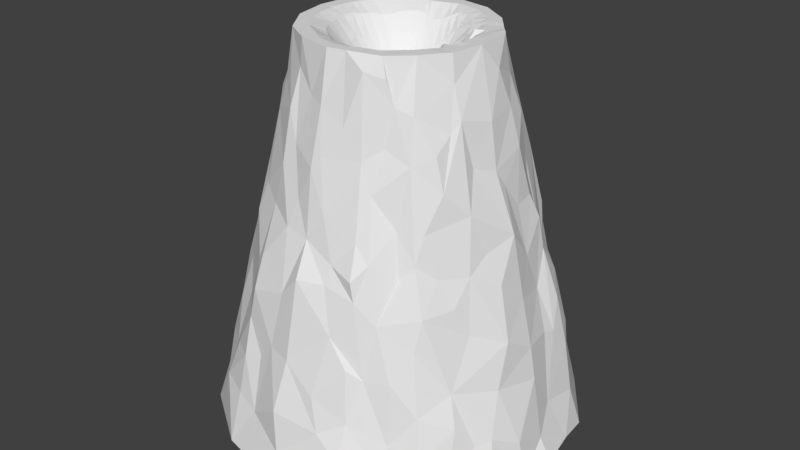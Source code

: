 # Source: flatmountainbasin.blend  (saved by Blender 2.79.0; exported with 4.5.12 LTS)
import bpy
from mathutils import Matrix  # noqa: F401  (used for matrix-valued properties, if any)

bpy.ops.wm.read_factory_settings(use_empty=True)
scene = bpy.context.scene
scene.name = 'Scene'

# ---- collections
col_collection_1 = bpy.data.collections.new('Collection 1'); scene.collection.children.link(col_collection_1)

# ---- world
world_world = bpy.data.worlds.new('World'); scene.world = world_world
world_world.color = (0.05088, 0.05088, 0.05088)
world_world.use_sun_shadow = False
world_world.sun_shadow_jitter_overblur = 0.0
world_world.cycles.sampling_method = 'MANUAL'

# ---- meshes
me_cylinder = bpy.data.meshes.new('Cylinder')
me_cylinder.from_pydata([(0.003772, 0.9959, -0.9984), (0.1709, 0.4727, -0.06403), (0.3699, -0.3301, -0.06403), (0.2598, -0.4331, -0.06403), (-0.4668, -0.2015, -0.06403), (0.00222, 0.734, -0.4774), (0.05074, 0.6318, -0.3013), (0.6206, 0.6289, -0.7917), (0.6849, 0.6708, -0.9339), (0.5579, 0.2336, -0.2324), (0.5691, 0.2989, -0.3877), (0.6695, 0.2748, -0.4721), (0.8786, 0.3536, -0.9073), (0.8691, 0.002775, -0.7964), (0.6287, -0.2473, -0.3882), (0.6659, -0.2929, -0.5178), (0.7034, -0.3317, -0.6438), (0.6342, -0.6357, -0.7958), (-0.2327, -0.5234, -0.2112), (-0.2886, -0.7047, -0.5353), (-0.3406, -0.8172, -0.7781), (-0.7992, -0.3342, -0.6912), (-0.6779, 0.2806, -0.4412), (-0.7508, 0.3106, -0.6585), (-0.4535, 0.4605, -0.2863), (-0.6075, 0.6294, -0.8136), (0.121, 0.4672, -0.9777), (-0.04526, 0.419, -1.002), (-0.1043, 0.962, -0.9931), (0.009648, 0.02888, -0.2798), (-0.02404, 0.5059, -0.06403), (0.382, 0.4211, -0.9876), (0.5119, 0.8151, -0.9866), (0.707, 0.6973, -0.9955), (0.4902, 0.2991, -1.007), (0.0447, 0.03151, -1.006), (0.9274, 0.3944, -1.005), (0.3602, 0.1166, -0.07304), (0.3293, 0.3707, -0.06403), (0.9969, -0.00246, -0.9977), (0.9536, 0.2186, -0.9965), (0.475, 0.1932, -0.06403), (0.001639, -0.05597, -0.2719), (0.4996, -0.02709, -0.06403), (0.5574, -0.4505, -1.02), (0.3655, -0.2975, -0.9913), (0.1708, -0.1193, -1.012), (0.9166, -0.3892, -0.9916), (0.4621, -0.1906, -0.06531), (0.7065, -0.7082, -1.001), (0.3092, -0.6153, -0.9921), (0.2377, -0.3542, -0.9867), (0.3682, -0.9379, -1.001), (0.3441, -0.8951, -0.9051), (0.03739, -0.9976, -1.003), (0.08469, -0.4757, -0.06403), (-0.1602, -0.9711, -1.001), (-0.08918, -0.5365, -0.9857), (-0.1308, -0.2278, -0.1319), (-0.01378, -0.4958, -0.06403), (-0.4015, -0.4987, -1.009), (-0.03915, -0.1818, -1.004), (-0.3804, -0.9229, -0.9971), (-0.2265, -0.1619, -0.1194), (-0.2067, -0.4546, -0.06403), (-0.5127, -0.2449, -0.9965), (-0.7498, -0.6694, -1.006), (-0.1129, 0.01434, -0.2395), (-0.2839, -0.003867, -0.1151), (-0.3527, -0.3679, -0.06403), (-0.5166, -0.0457, -1.001), (-0.9522, -0.005021, -0.9251), (-0.5025, -0.01578, -0.06403), (-0.624, 0.4161, -0.9997), (-0.9116, 0.3942, -0.9945), (-0.1284, 0.2426, -0.1243), (-0.4818, 0.1702, -0.06403), (-0.7209, 0.7013, -0.9995), (-0.2491, 0.4162, -0.9801), (-0.1206, 0.144, -1.007), (-0.3953, 0.9547, -1.017), (-0.07066, 0.2552, -0.1323), (-0.2883, 0.3937, -0.06403), (-0.1837, 0.464, -0.06403), (-0.002482, 0.9385, -0.8875), (-0.0008686, 0.7529, -0.5653), (0.0314, 0.6987, -0.3932), (0.2615, 0.647, -0.374), (0.3826, 0.3985, -0.1998), (0.4668, 0.4676, -0.3496), (0.5226, 0.5255, -0.4955), (0.6355, 0.2259, -0.4126), (0.6951, 0.2892, -0.5489), (0.7762, 0.3237, -0.6683), (0.833, 0.3459, -0.7847), (0.5834, -0.04466, -0.2145), (0.7711, 0.009235, -0.6097), (0.5324, -0.2114, -0.1976), (0.8672, -0.3469, -0.8736), (0.4344, -0.4491, -0.2758), (0.5106, -0.5076, -0.4773), (0.5752, -0.5905, -0.6547), (0.268, -0.6404, -0.4368), (0.295, -0.7135, -0.5077), (0.3134, -0.7813, -0.7024), (0.3434, -0.8207, -0.8249), (0.0375, -0.6131, -0.2796), (-0.007174, -0.6319, -0.3056), (-0.006995, -0.6789, -0.4585), (0.009424, -0.7765, -0.5342), (-0.001689, -0.8561, -0.721), (-0.03005, -0.9358, -0.8386), (-0.2307, -0.5894, -0.3254), (-0.3628, -0.8522, -0.8739), (-0.454, -0.4595, -0.3544), (-0.8441, -0.358, -0.842), (-0.6169, -0.007381, -0.2804), (-0.7067, -0.008589, -0.4112), (-0.7632, -0.003452, -0.5649), (-0.8451, -0.01065, -0.7305), (-0.8862, -0.04932, -0.8409), (-0.5127, 0.2133, -0.1417), (-0.8472, 0.3727, -0.8107), (-0.3954, 0.3959, -0.1444), (-0.5283, 0.5672, -0.5615), (-0.5681, 0.567, -0.6584), (-0.2167, 0.5258, -0.2241), (-0.2808, 0.6718, -0.504), (-0.3127, 0.747, -0.6279), (-0.373, 0.8606, -0.8399), (-0.3767, 0.9146, -0.9073), (-0.1766, 0.5954, -0.3652), (-0.6739, 0.6788, -0.8961), (-0.7186, 0.5117, -0.8397), (-0.5578, 0.3719, -0.3376), (-0.4999, 0.4638, -0.4112), (-0.9236, 0.05699, -0.9054), (-0.9074, 0.3088, -0.9033), (-0.8318, 0.3286, -0.7406), (-0.7297, 0.2005, -0.6325), (-0.7054, 0.186, -0.5128), (-0.6178, 0.09953, -0.3358), (-0.6575, -0.1344, -0.3871), (-0.7828, -0.5055, -0.8976), (-0.6281, -0.5579, -0.7205), (-0.4839, -0.3677, -0.3492), (-0.4633, -0.8393, -0.9057), (-0.5245, -0.7811, -0.8692), (-0.5719, -0.7713, -0.929), (-0.4762, -0.732, -0.7833), (-0.5473, -0.68, -0.8065), (-0.4623, -0.5503, -0.4709), (-0.3993, -0.5368, -0.4016), (-0.3038, -0.7572, -0.6116), (-0.1621, -0.5661, -0.2744), (-0.002485, -0.9573, -0.9392), (0.1588, -0.6905, -0.4933), (0.4544, -0.5491, -0.5096), (0.6752, -0.6749, -0.8923), (0.5156, -0.2644, -0.2206), (0.8263, -0.2509, -0.7768), (0.6781, -0.1893, -0.4807), (0.6198, -0.04504, -0.3217), (0.8741, 0.1374, -0.8906), (0.9309, 0.0006653, -0.9444), (0.6327, 0.01068, -0.358), (0.6931, 0.4173, -0.625), (0.5025, 0.7774, -0.9116), (0.27, 0.8038, -0.7525), (0.1437, 0.7982, -0.6627), (0.1691, 0.591, -0.2826), (0.1422, 0.6985, -0.4383), (0.185, 0.7396, -0.5487), (0.07885, 0.8723, -0.7166), (0.2346, 0.7602, -0.6725), (0.09699, 0.9353, -0.9124), (0.1824, 0.8785, -0.8508), (0.2067, 0.9568, -0.998), (0.3475, 0.8547, -0.9266), (0.3537, 0.464, -0.3042), (0.2442, 0.5377, -0.2308), (0.3909, 0.6141, -0.4503), (0.341, 0.5495, -0.3554), (0.4336, 0.6368, -0.5776), (0.5134, 0.5638, -0.5562), (0.3227, 0.6974, -0.5088), (0.4876, 0.7281, -0.7612), (0.3238, 0.736, -0.6545), (0.5299, 0.6467, -0.6999), (0.3612, 0.8325, -0.8385), (0.5289, 0.3089, -0.3201), (0.5769, 0.4634, -0.5637), (0.6279, 0.3324, -0.5009), (0.6392, 0.4009, -0.5704), (0.6731, 0.5378, -0.7865), (0.6058, 0.5222, -0.6556), (0.7817, 0.4685, -0.8663), (0.7709, 0.4339, -0.753), (0.8002, 0.5176, -0.9526), (0.6125, 0.1483, -0.2922), (0.57, 0.1228, -0.2046), (0.7127, 0.1155, -0.5338), (0.649, 0.1092, -0.4207), (0.7271, 0.2033, -0.6276), (0.8036, 0.1752, -0.7241), (0.8405, -0.001818, -0.7189), (0.8132, 0.2493, -0.735), (0.577, -0.1701, -0.3006), (0.7209, -0.02143, -0.457), (0.7459, -0.1462, -0.5514), (0.815, -0.1679, -0.6745), (0.9617, -0.1776, -0.9977), (0.9309, -0.1963, -0.9077), (0.514, -0.364, -0.2558), (0.5565, -0.3627, -0.3324), (0.5193, -0.4549, -0.4137), (0.6517, -0.3892, -0.5777), (0.5856, -0.545, -0.5828), (0.5808, -0.4267, -0.5103), (0.713, -0.4774, -0.7556), (0.8207, -0.4189, -0.8825), (0.7619, -0.5075, -0.8305), (0.7743, -0.5788, -0.9454), (0.2908, -0.5554, -0.3393), (0.3127, -0.48, -0.2465), (0.3445, -0.642, -0.4758), (0.4059, -0.5149, -0.4083), (0.3131, -0.7135, -0.5527), (0.4119, -0.6686, -0.6019), (0.5047, -0.683, -0.7249), (0.3817, -0.7327, -0.7276), (0.519, -0.7228, -0.8692), (0.5988, -0.7485, -0.9878), (0.2311, -0.5493, -0.2728), (0.1321, -0.5596, -0.2137), (0.08448, -0.6511, -0.4015), (0.146, -0.7292, -0.5341), (0.1655, -0.8649, -0.779), (0.2153, -0.7789, -0.6375), (0.2105, -0.8882, -0.8593), (-0.1428, -0.6693, -0.4488), (-0.09187, -0.6355, -0.3843), (-0.09907, -0.7696, -0.5864), (-0.2375, -0.8053, -0.7614), (-0.1446, -0.8163, -0.7177), (-0.2347, -0.8781, -0.8966), (-0.4199, -0.4111, -0.2433), (-0.2856, -0.6009, -0.426), (-0.5434, -0.5374, -0.6045), (-0.3502, -0.6697, -0.5559), (-0.34, -0.7641, -0.6864), (-0.4985, -0.6036, -0.6786), (-0.5658, -0.245, -0.3261), (-0.4791, -0.327, -0.2105), (-0.5915, -0.3492, -0.454), (-0.5542, -0.2968, -0.3905), (-0.6744, -0.4399, -0.6299), (-0.6818, -0.2728, -0.5388), (-0.601, -0.4029, -0.4988), (-0.7461, -0.5256, -0.8351), (-0.6784, -0.6477, -0.915), (-0.9195, -0.3897, -0.9994), (-0.5895, -0.09086, -0.2495), (-0.657, -0.2621, -0.4618), (-0.749, -0.1373, -0.5491), (-0.792, -0.2168, -0.7258), (-0.7533, -0.1862, -0.6351), (-0.8526, -0.1856, -0.8178), (-0.9966, 0.01979, -1.001), (-0.9358, -0.1497, -0.914), (-0.5757, 0.2396, -0.2893), (-0.5653, 0.1236, -0.2632), (-0.6808, 0.08383, -0.4071), (-0.7524, 0.08675, -0.6274), (-0.8134, 0.1007, -0.7183), (-0.8629, 0.2462, -0.8124), (-0.8496, 0.08541, -0.8162), (-0.9585, 0.2054, -0.9954), (-0.5213, 0.3169, -0.2609), (-0.6099, 0.3974, -0.4814), (-0.666, 0.2219, -0.3806), (-0.6672, 0.4492, -0.6287), (-0.6896, 0.3003, -0.5502), (-0.7345, 0.4172, -0.6985), (-0.789, 0.5055, -0.9677), (-0.2694, 0.5843, -0.3432), (-0.3556, 0.6189, -0.4785), (-0.3985, 0.5232, -0.3905), (-0.4368, 0.6571, -0.6521), (-0.3891, 0.7169, -0.6605), (-0.5282, 0.6608, -0.7725), (-0.4748, 0.7673, -0.8055), (-0.5117, 0.7682, -0.8917), (-0.5006, 0.8481, -0.9513), (-0.1752, 0.6461, -0.4456), (-0.2224, 0.7369, -0.5733), (-0.1431, 0.707, -0.5404), (-0.1737, 0.8295, -0.7382), (-0.1607, 0.7644, -0.6739), (0.001739, 0.8715, -0.703), (-0.3069, 0.8258, -0.7374), (-0.1526, 0.8829, -0.8333), (-0.1038, 0.9227, -0.922), (-0.08027, 0.5523, -0.2449), (0.01457, 0.5285, -0.1636), (0.01232, 0.2461, -0.1475), (-0.2851, 0.959, -1.015), (-0.3114, 0.4728, -0.2107), (-0.3228, 0.4348, -0.153), (-0.6097, 0.7799, -1.006), (-0.4709, 0.3215, -0.1879), (-0.3574, 0.3417, -0.06403), (-0.4694, 0.1271, -1.007), (-0.545, 0.003206, -0.1763), (-0.23, 0.114, -0.1348), (-0.513, -0.2171, -0.1149), (-0.5312, -0.03362, -0.1341), (-0.9578, -0.2312, -0.9983), (-0.393, -0.3814, -0.1795), (-0.5318, -0.2266, -0.1834), (-0.4955, -0.3616, -0.9776), (-0.3231, -0.422, -0.1586), (-0.09705, -0.5168, -0.1685), (-0.2148, -0.463, -0.1277), (-0.005975, -0.5517, -0.1783), (-0.02601, -0.321, -0.09508), (0.1597, -0.473, -1.015), (0.33, -0.4371, -0.1616), (0.2919, -0.4472, -0.1072), (0.2035, -0.498, -0.09443), (0.08889, -0.2794, -0.1145), (0.4153, -0.4064, -0.1769), (0.2017, -0.1751, -0.1351), (0.5568, -0.2455, -0.9808), (0.4836, -0.2037, -0.1276), (0.235, -0.1039, -0.1435), (0.7142, -0.1167, -1.017), (0.349, -0.006634, -0.9979), (0.5386, 0.05988, -0.1198), (0.3672, -0.0664, -0.07489), (0.4439, 0.3598, -0.2105), (0.4978, 0.2135, -0.1515), (0.2267, 0.05939, -0.1614), (0.2953, 0.4562, -0.2124), (0.1995, 0.4746, -0.1116), (0.1347, 0.1434, -0.189), (0.4084, 0.2732, -0.06563), (0.3382, 0.6518, -1.009), (0.1115, 0.5322, -0.151), (0.1155, 0.2974, -0.09922), (0.1449, 0.729, -1.016), (0.2765, 0.4047, -0.06403), (0.2237, 0.4387, -0.06403), (0.2965, -0.3988, -0.06403), (0.3332, -0.3644, -0.06403), (0.1431, -0.4615, -0.06403), (0.2014, -0.4473, -0.06403), (-0.3448, -0.06974, -0.07783), (-0.4058, -0.1356, -0.06403), (-0.4906, -0.07768, -0.06403), (-0.4787, -0.1396, -0.06403), (0.01143, 0.1737, -0.203), (0.01054, 0.1013, -0.2514), (0.04495, 0.1184, -0.2376), (0.08024, 0.2079, -0.1672), (0.1059, 0.4838, -0.06403), (0.04095, 0.4949, -0.06403), (0.2712, 0.07845, -0.1257), (0.3157, 0.09752, -0.09492), (0.4528, 0.2199, -0.06403), (0.4306, 0.2465, -0.06563), (0.4914, 0.04635, -0.06403), (0.4832, 0.1198, -0.06403), (0.006978, 0.0005972, -0.2826), (0.004308, -0.02769, -0.2798), (0.4746, -0.1361, -0.06531), (0.4871, -0.08158, -0.06403), (0.4006, -0.2836, -0.06403), (0.4313, -0.2371, -0.06403), (-0.007579, -0.1443, -0.2229), (-0.0168, -0.2326, -0.156), (0.01904, -0.4891, -0.06403), (0.05186, -0.4824, -0.06403), (-0.0425, -0.1132, -0.2373), (-0.08664, -0.1705, -0.1863), (-0.1424, -0.4684, -0.06403), (-0.07809, -0.4821, -0.06403), (-0.07441, -0.09127, -0.2382), (-0.1505, -0.1266, -0.1807), (-0.3041, -0.3968, -0.06403), (-0.2554, -0.4257, -0.06403), (-0.03121, 0.02403, -0.2758), (-0.07207, 0.01919, -0.2616), (-0.1699, 0.00827, -0.2001), (-0.2269, 0.002201, -0.1564), (-0.4288, -0.257, -0.06403), (-0.3908, -0.3125, -0.06403), (-0.152, 0.04756, -0.2085), (-0.191, 0.08079, -0.172), (-0.4887, 0.1082, -0.06403), (-0.4956, 0.04621, -0.06403), (-0.1181, 0.09044, -0.217), (-0.1232, 0.1665, -0.1741), (-0.3988, 0.2845, -0.06403), (-0.4403, 0.2274, -0.06403), (-0.09884, 0.09463, -0.2258), (-0.08475, 0.1749, -0.1849), (-0.2186, 0.4406, -0.06403), (-0.2534, 0.4171, -0.06403), (-0.07728, 0.492, -0.06403), (-0.1305, 0.478, -0.06403), (-0.1468, 0.3164, -0.08099), (-0.1653, 0.3902, -0.06403), (-0.1084, 0.3248, -0.08427), (-0.1461, 0.3944, -0.06403), (-0.043, 0.2522, -0.1394), (-0.01534, 0.2491, -0.1445), (-0.1184, 0.3914, -0.06403), (-0.05303, 0.3187, -0.09481), (-0.04389, 0.1798, -0.1931), (-0.01712, 0.1043, -0.2481), (-0.3343, 0.359, -0.06403), (-0.3113, 0.3763, -0.06403), (-0.1817, 0.293, -0.08248), (-0.235, 0.3433, -0.06403), (-0.1091, 0.2468, -0.1279), (-0.08989, 0.251, -0.1306), (-0.3139, 0.1327, -0.0829), (-0.3979, 0.1515, -0.06403), (-0.2725, 0.1899, -0.08749), (-0.3149, 0.2658, -0.06403), (-0.1961, 0.1569, -0.1395), (-0.1622, 0.1998, -0.1358), (-0.281, 0.3087, -0.06403), (-0.2047, 0.2756, -0.08289), (-0.3498, 0.05415, -0.07702), (-0.4158, 0.1122, -0.06403), (-0.2659, 0.03543, -0.1259), (-0.248, 0.07472, -0.1328), (-0.3567, -0.007839, -0.07586), (-0.4296, -0.01181, -0.06403), (-0.2686, -0.2306, -0.07747), (-0.3107, -0.2992, -0.06403), (-0.3066, -0.1751, -0.07757), (-0.3867, -0.1883, -0.06403), (-0.03655, -0.03254, -0.2726), (-0.07474, -0.009099, -0.2611), (-0.1886, -0.1031, -0.166), (-0.1508, -0.04439, -0.2097), (-0.2456, -0.1092, -0.1257), (-0.2647, -0.05653, -0.1241), (-0.08624, -0.3655, -0.07111), (-0.1465, -0.4101, -0.06403), (-0.1561, -0.3034, -0.08386), (-0.1814, -0.379, -0.06403), (-0.2048, -0.2745, -0.08285), (-0.2788, -0.3212, -0.06403), (-0.1627, -0.2058, -0.1315), (-0.1946, -0.1838, -0.1272), (-0.02194, -0.3793, -0.07019), (-0.01786, -0.4376, -0.06403), (-0.06093, -0.2899, -0.1102), (-0.09586, -0.2589, -0.1231), (0.08749, -0.3448, -0.07952), (0.08609, -0.4103, -0.06403), (0.01089, -0.3725, -0.07257), (0.04779, -0.4241, -0.06403), (0.05059, -0.2933, -0.111), (0.01229, -0.3071, -0.1042), (0.2211, -0.2611, -0.0872), (0.2404, -0.3471, -0.06403), (0.1459, -0.3306, -0.07768), (0.2028, -0.3819, -0.06403), (0.03072, -0.1304, -0.2314), (0.05981, -0.2049, -0.1731), (0.1641, -0.2099, -0.1348), (0.1265, -0.2446, -0.1275), (0.3107, -0.1328, -0.09047), (0.3864, -0.1617, -0.06531), (0.2578, -0.2268, -0.08699), (0.3138, -0.2784, -0.06403), (0.06832, -0.09568, -0.2436), (0.135, -0.1354, -0.1927), (0.2239, -0.1276, -0.1427), (0.2128, -0.1513, -0.1398), (0.3753, -0.1854, -0.06531), (0.2885, -0.1803, -0.08898), (0.4114, -0.0533, -0.06403), (0.4555, -0.04019, -0.06403), (0.3989, -0.1078, -0.06531), (0.4305, -0.1492, -0.06531), (0.08478, -0.01537, -0.2625), (0.1599, -0.05962, -0.2095), (0.2295, 0.004969, -0.1651), (0.2322, -0.04945, -0.1588), (0.3232, -0.07889, -0.09354), (0.2791, -0.09138, -0.1175), (0.1572, -0.0879, -0.2021), (0.07944, -0.07194, -0.2504), (0.3985, 0.1421, -0.06563), (0.4367, 0.1677, -0.06403), (0.4067, 0.06869, -0.06403), (0.4532, 0.0208, -0.06403), (0.2735, 0.01746, -0.1316), (0.3204, -0.02447, -0.1002), (0.3625, 0.05559, -0.07743), (0.3649, -0.005408, -0.07816), (0.382, 0.3057, -0.06403), (0.3556, 0.3382, -0.06403), (0.1654, 0.1154, -0.1859), (0.196, 0.08739, -0.1764), (0.3478, 0.2019, -0.06563), (0.2872, 0.1307, -0.1035), (0.1543, 0.04922, -0.2162), (0.08198, 0.03905, -0.2601), (0.3923, 0.221, -0.06563), (0.3762, 0.1688, -0.06563), (0.1868, 0.3219, -0.07428), (0.258, 0.3463, -0.06403), (0.05134, 0.06705, -0.2622), (0.09304, 0.1052, -0.2299), (0.2259, 0.1867, -0.1174), (0.3172, 0.2299, -0.06563), (0.1219, 0.2461, -0.1287), (0.1283, 0.1947, -0.1602), (0.2131, 0.2894, -0.07948), (0.3108, 0.2813, -0.06403), (0.0002021, 0.3327, -0.09024), (-0.01192, 0.4193, -0.06403), (0.134, 0.3559, -0.07127), (0.1525, 0.4143, -0.06403), (0.04673, 0.2632, -0.1327), (0.08113, 0.2803, -0.1161), (0.02249, 0.4364, -0.06403), (0.06901, 0.3669, -0.07311), (0.04584, 0.1908, -0.1871), (0.08748, 0.4254, -0.06403), (0.03461, 0.3498, -0.08142), (0.2844, 0.3138, -0.06403), (0.2195, 0.238, -0.0977), (0.08664, 0.1566, -0.2015), (0.2053, 0.3803, -0.06403), (0.4145, 0.1943, -0.06563), (0.3317, 0.1497, -0.06563), (0.1237, 0.07722, -0.2271), (0.2566, 0.1587, -0.112), (0.409, 0.007698, -0.06403), (0.318, 0.03652, -0.101), (0.4449, 0.09424, -0.06403), (0.3548, -0.1203, -0.06531), (0.08211, -0.04365, -0.2587), (0.443, -0.09469, -0.06531), (0.2763, -0.03696, -0.1281), (0.1571, -0.005199, -0.2197), (0.3446, -0.2319, -0.06403), (0.2996, -0.1565, -0.09026), (0.1461, -0.1116, -0.1988), (0.1835, -0.2959, -0.08385), (0.09741, -0.1702, -0.1878), (0.2771, -0.3128, -0.06403), (0.01496, -0.4308, -0.06403), (0.02151, -0.2188, -0.1672), (0.04919, -0.3587, -0.07665), (0.1445, -0.3961, -0.06403), (-0.05172, -0.2016, -0.1744), (-0.08216, -0.4238, -0.06403), (-0.2367, -0.2525, -0.08097), (-0.1185, -0.1485, -0.1864), (-0.2301, -0.3501, -0.06403), (-0.1212, -0.3345, -0.07785), (-0.3257, -0.1224, -0.07951), (-0.2078, -0.05046, -0.1665), (-0.1126, -0.06783, -0.2283), (-0.3487, -0.2438, -0.06403), (-0.4177, -0.07371, -0.06403), (-0.2089, 0.04149, -0.1673), (-0.3319, 0.09345, -0.08096), (-0.4227, 0.05018, -0.06403), (-0.2386, 0.2328, -0.08728), (-0.1571, 0.1237, -0.1786), (-0.3564, 0.2086, -0.06403), (-0.104, 0.1707, -0.1801), (-0.2001, 0.3668, -0.06403), (-0.258, 0.326, -0.06403), (-0.01623, 0.1767, -0.1996), (-0.05798, 0.09947, -0.241), (-0.06515, 0.4053, -0.06403), (-0.08069, 0.3218, -0.08984), (-0.1276, 0.3206, -0.08285), (-0.03388, -0.004251, -0.2768)], [], [(348, 1, 344), (35, 337, 46), (35, 46, 51), (35, 51, 61), (321, 69, 318), (35, 61, 65), (29, 391, 373), (35, 65, 70), (35, 70, 79), (35, 79, 27), (131, 6, 86), (293, 129, 130), (281, 124, 125), (279, 135, 124), (269, 120, 71), (264, 117, 118), (142, 116, 117), (262, 313, 116), (148, 259, 260), (236, 108, 109), (235, 107, 108), (232, 105, 53), (230, 104, 105), (230, 227, 238), (225, 102, 103), (223, 233, 102), (197, 93, 94), (166, 92, 93), (170, 180, 87), (304, 170, 6), (171, 87, 185), (6, 171, 86), (172, 185, 187), (86, 171, 85), (85, 169, 299), (169, 172, 174), (299, 175, 84), (173, 176, 175), (177, 178, 32), (84, 177, 0), (179, 88, 89), (180, 179, 182), (181, 89, 90), (87, 181, 185), (185, 183, 187), (183, 181, 184), (187, 186, 168), (187, 184, 188), (168, 186, 189), (189, 167, 178), (167, 7, 8), (190, 9, 10), (88, 340, 89), (340, 341, 190), (192, 91, 11), (89, 191, 90), (192, 10, 91), (190, 10, 192), (192, 11, 92), (184, 191, 195), (90, 191, 184), (188, 194, 7), (195, 166, 194), (191, 166, 195), (196, 94, 12), (7, 196, 8), (194, 197, 196), (33, 198, 36), (9, 199, 10), (199, 162, 165), (199, 200, 162), (201, 165, 208), (91, 201, 11), (199, 165, 202), (201, 208, 96), (11, 203, 92), (11, 201, 203), (204, 203, 205), (92, 206, 93), (93, 206, 94), (204, 205, 13), (12, 40, 36), (40, 164, 39), (40, 163, 164), (207, 97, 14), (161, 14, 15), (208, 207, 14), (209, 161, 15), (208, 209, 96), (96, 210, 205), (210, 15, 16), (13, 212, 164), (13, 160, 212), (205, 160, 13), (164, 211, 39), (211, 98, 47), (213, 331, 99), (97, 214, 14), (214, 213, 99), (215, 99, 100), (14, 215, 15), (214, 99, 215), (216, 218, 217), (15, 218, 216), (219, 101, 17), (210, 219, 160), (16, 219, 210), (221, 17, 158), (219, 221, 220), (221, 219, 17), (160, 219, 98), (222, 158, 49), (47, 222, 49), (98, 220, 47), (99, 223, 226), (327, 224, 99), (226, 225, 157), (226, 223, 225), (99, 226, 100), (100, 228, 217), (157, 228, 100), (228, 225, 227), (230, 238, 104), (101, 229, 17), (228, 227, 230), (17, 231, 158), (229, 231, 17), (232, 53, 52), (158, 232, 49), (234, 324, 106), (233, 235, 102), (156, 236, 227), (102, 156, 103), (238, 109, 110), (238, 237, 104), (237, 238, 110), (239, 110, 111), (105, 237, 239), (104, 237, 105), (239, 155, 53), (154, 18, 112), (241, 154, 112), (324, 107, 106), (324, 322, 107), (240, 247, 19), (240, 112, 247), (241, 240, 108), (107, 241, 108), (242, 19, 153), (242, 240, 19), (243, 250, 20), (244, 153, 250), (245, 20, 113), (244, 245, 111), (155, 56, 54), (56, 245, 62), (111, 245, 155), (18, 246, 112), (152, 114, 151), (112, 152, 247), (19, 249, 153), (247, 151, 249), (251, 248, 144), (250, 149, 20), (149, 251, 150), (249, 251, 250), (148, 150, 259), (150, 144, 259), (147, 150, 148), (20, 147, 113), (148, 260, 66), (113, 146, 62), (145, 319, 252), (255, 252, 263), (254, 258, 151), (114, 254, 151), (256, 257, 21), (258, 256, 248), (258, 254, 257), (248, 256, 144), (259, 21, 115), (144, 21, 259), (259, 143, 260), (252, 262, 116), (142, 117, 263), (252, 142, 263), (263, 264, 257), (265, 118, 119), (266, 264, 265), (267, 120, 115), (21, 267, 115), (267, 119, 120), (269, 71, 268), (116, 271, 141), (313, 271, 116), (116, 141, 117), (272, 270, 280), (139, 282, 23), (140, 22, 282), (117, 273, 118), (272, 140, 273), (118, 273, 119), (275, 138, 122), (136, 275, 137), (276, 138, 275), (119, 276, 120), (136, 277, 268), (71, 136, 268), (120, 136, 71), (134, 24, 135), (121, 278, 270), (278, 310, 24), (280, 279, 22), (270, 134, 280), (282, 283, 23), (282, 281, 283), (281, 279, 124), (22, 279, 282), (133, 125, 25), (23, 283, 138), (283, 125, 133), (122, 133, 284), (283, 133, 122), (284, 132, 77), (284, 77, 74), (137, 284, 74), (122, 284, 137), (24, 307, 285), (286, 285, 127), (287, 286, 124), (24, 287, 135), (289, 127, 128), (288, 286, 289), (289, 128, 300), (125, 290, 25), (288, 289, 290), (124, 288, 125), (291, 300, 129), (25, 292, 132), (290, 291, 25), (290, 289, 291), (309, 293, 80), (292, 129, 293), (303, 304, 6), (126, 131, 285), (294, 86, 5), (285, 294, 127), (127, 295, 128), (296, 85, 298), (127, 296, 295), (296, 5, 85), (296, 294, 5), (298, 85, 299), (128, 298, 300), (295, 298, 128), (301, 299, 84), (300, 301, 130), (28, 84, 0), (130, 306, 80), (83, 303, 126), (75, 425, 411), (81, 415, 413), (305, 527, 418), (67, 392, 405), (29, 362, 420), (27, 306, 28), (79, 78, 27), (27, 78, 306), (78, 80, 306), (307, 83, 126), (123, 307, 24), (308, 83, 307), (311, 308, 123), (75, 423, 434), (75, 411, 423), (67, 405, 401), (78, 309, 80), (78, 73, 309), (73, 77, 309), (310, 123, 24), (310, 311, 123), (121, 310, 278), (76, 310, 121), (314, 429, 427), (67, 401, 397), (314, 431, 429), (79, 312, 78), (78, 312, 73), (73, 74, 77), (316, 121, 313), (316, 76, 121), (68, 435, 439), (68, 437, 435), (67, 397, 393), (73, 277, 74), (73, 312, 277), (79, 70, 312), (312, 70, 277), (277, 70, 268), (4, 316, 315), (68, 439, 357), (70, 317, 268), (70, 65, 317), (65, 261, 317), (318, 315, 319), (318, 4, 315), (63, 443, 441), (42, 445, 387), (67, 393, 448), (63, 449, 443), (65, 66, 261), (65, 320, 66), (65, 61, 320), (61, 60, 320), (320, 60, 66), (18, 321, 318), (323, 321, 18), (323, 69, 321), (325, 461, 451), (58, 455, 453), (42, 387, 383), (58, 457, 455), (60, 62, 66), (61, 57, 60), (57, 56, 60), (60, 56, 62), (154, 323, 18), (322, 323, 154), (59, 322, 324), (322, 64, 323), (325, 451, 459), (42, 383, 379), (57, 54, 56), (329, 234, 233), (330, 463, 471), (330, 467, 463), (42, 379, 473), (325, 459, 465), (61, 326, 57), (57, 326, 54), (54, 326, 52), (61, 51, 326), (326, 50, 52), (327, 329, 233), (327, 328, 329), (2, 327, 331), (3, 328, 327), (328, 3, 329), (332, 469, 479), (42, 473, 481), (332, 475, 469), (50, 232, 52), (326, 51, 50), (50, 51, 232), (46, 45, 51), (45, 44, 51), (51, 44, 232), (44, 49, 232), (334, 2, 331), (42, 481, 498), (335, 483, 477), (332, 479, 486), (44, 47, 49), (45, 333, 44), (44, 333, 47), (46, 333, 45), (43, 97, 95), (43, 376, 375, 48, 334), (29, 491, 514), (342, 493, 503), (339, 489, 487), (29, 373, 491), (339, 495, 489), (46, 337, 333), (333, 336, 47), (336, 211, 47), (333, 337, 336), (337, 39, 336), (336, 39, 211), (200, 338, 95), (341, 200, 9), (37, 501, 499), (342, 503, 367), (37, 505, 501), (337, 40, 39), (35, 34, 337), (337, 34, 40), (34, 36, 40), (38, 340, 88), (340, 346, 341), (345, 509, 521), (345, 520, 509), (342, 367, 512), (37, 499, 516), (34, 33, 36), (35, 31, 34), (34, 31, 33), (343, 38, 88), (349, 517, 529), (29, 519, 363), (345, 521, 524), (349, 525, 517), (31, 32, 33), (31, 347, 32), (35, 26, 31), (31, 26, 347), (347, 177, 32), (30, 348, 304), (305, 531, 527), (349, 529, 534), (29, 363, 362), (26, 350, 347), (347, 350, 177), (350, 0, 177), (35, 27, 26), (26, 27, 350), (27, 28, 350), (350, 28, 0), (341, 346, 370, 369, 41), (302, 301, 84), (301, 297, 299), (291, 289, 300), (236, 156, 108), (235, 106, 107), (232, 231, 105), (218, 215, 100), (198, 196, 12), (190, 341, 9), (186, 188, 7), (182, 179, 89), (178, 176, 189), (174, 172, 187), (172, 171, 185), (171, 170, 87), (170, 348, 180), (304, 348, 170), (6, 170, 171), (85, 172, 169), (85, 171, 172), (5, 86, 85), (168, 174, 187), (173, 169, 168), (168, 169, 174), (299, 169, 173), (176, 168, 189), (299, 173, 175), (173, 168, 176), (84, 175, 177), (177, 175, 178), (175, 176, 178), (87, 180, 182), (180, 343, 179), (179, 343, 88), (181, 182, 89), (87, 182, 181), (184, 181, 90), (185, 181, 183), (188, 184, 195), (186, 187, 188), (187, 183, 184), (189, 186, 167), (167, 186, 7), (33, 32, 8), (32, 167, 8), (178, 167, 32), (89, 340, 190), (89, 192, 191), (89, 190, 192), (166, 193, 92), (193, 192, 92), (191, 192, 193), (188, 195, 194), (191, 193, 166), (196, 197, 94), (7, 194, 196), (194, 166, 197), (197, 166, 93), (36, 198, 12), (8, 198, 33), (8, 196, 198), (9, 200, 199), (201, 202, 165), (91, 202, 201), (91, 199, 202), (10, 199, 91), (203, 201, 96), (205, 203, 96), (206, 203, 204), (92, 203, 206), (164, 163, 13), (94, 163, 12), (94, 206, 163), (206, 204, 163), (163, 204, 13), (12, 163, 40), (200, 95, 162), (95, 207, 162), (95, 97, 207), (161, 208, 14), (165, 162, 208), (208, 162, 207), (208, 161, 209), (96, 209, 210), (210, 209, 15), (205, 210, 160), (164, 212, 211), (211, 212, 98), (212, 160, 98), (97, 159, 214), (159, 213, 214), (213, 159, 331), (14, 214, 215), (217, 218, 100), (15, 216, 16), (218, 15, 215), (219, 217, 101), (16, 217, 219), (16, 216, 217), (98, 219, 220), (47, 220, 222), (220, 221, 222), (222, 221, 158), (223, 224, 233), (99, 224, 223), (331, 327, 99), (224, 327, 233), (225, 223, 102), (100, 226, 157), (227, 225, 103), (157, 225, 228), (101, 228, 229), (229, 228, 230), (217, 228, 101), (231, 230, 105), (231, 229, 230), (158, 231, 232), (233, 234, 106), (156, 235, 108), (102, 235, 156), (233, 106, 235), (103, 156, 227), (227, 236, 238), (238, 236, 109), (155, 239, 111), (239, 237, 110), (54, 52, 155), (53, 155, 52), (105, 239, 53), (107, 154, 241), (107, 322, 154), (240, 241, 112), (109, 108, 242), (108, 240, 242), (243, 244, 250), (110, 109, 244), (109, 242, 244), (244, 242, 153), (245, 243, 20), (110, 244, 111), (244, 243, 245), (62, 245, 113), (155, 245, 56), (152, 246, 114), (112, 246, 152), (246, 18, 318), (247, 152, 151), (248, 249, 151), (19, 247, 249), (150, 251, 144), (149, 250, 251), (153, 249, 250), (251, 249, 248), (113, 147, 146), (20, 149, 147), (147, 149, 150), (62, 148, 66), (146, 148, 62), (146, 147, 148), (114, 246, 145), (246, 253, 145), (145, 253, 319), (318, 253, 246), (254, 255, 263), (114, 145, 254), (145, 255, 254), (255, 145, 252), (257, 254, 263), (151, 258, 248), (256, 258, 257), (144, 256, 21), (143, 259, 115), (261, 143, 115), (260, 143, 66), (66, 143, 261), (142, 252, 116), (319, 262, 252), (319, 315, 262), (315, 316, 262), (262, 316, 313), (257, 264, 266), (263, 117, 264), (265, 264, 118), (21, 266, 265), (21, 257, 266), (21, 265, 267), (267, 265, 119), (261, 269, 317), (317, 269, 268), (115, 269, 261), (115, 120, 269), (270, 271, 121), (141, 271, 270), (271, 313, 121), (140, 280, 22), (272, 280, 140), (117, 141, 272), (272, 141, 270), (139, 140, 282), (273, 140, 139), (117, 272, 273), (138, 274, 23), (274, 139, 23), (119, 273, 274), (273, 139, 274), (137, 275, 122), (120, 276, 136), (276, 275, 136), (119, 274, 276), (276, 274, 138), (277, 137, 74), (277, 136, 137), (270, 278, 134), (134, 278, 24), (280, 134, 279), (279, 134, 135), (282, 279, 281), (283, 281, 125), (132, 133, 25), (138, 283, 122), (284, 133, 132), (285, 307, 126), (287, 24, 285), (135, 287, 124), (286, 287, 285), (289, 286, 127), (124, 286, 288), (125, 288, 290), (25, 291, 292), (292, 291, 129), (80, 293, 130), (77, 132, 309), (132, 293, 309), (132, 292, 293), (131, 303, 6), (126, 303, 131), (294, 131, 86), (285, 131, 294), (127, 294, 296), (297, 298, 299), (300, 298, 297), (295, 296, 298), (129, 300, 130), (300, 297, 301), (28, 302, 84), (130, 28, 306), (130, 302, 28), (130, 301, 302), (83, 410, 409, 30, 303), (303, 30, 304), (123, 308, 307), (311, 421, 422, 82, 308), (308, 82, 408, 407, 83), (310, 76, 404, 403, 311), (72, 400, 399, 76, 316), (4, 360, 359, 72, 316), (253, 318, 319), (69, 396, 395, 4, 318), (323, 64, 390, 389, 69), (322, 59, 386, 385, 64), (324, 55, 382, 381, 59), (329, 55, 234), (234, 55, 324), (3, 356, 355, 55, 329), (2, 354, 353, 3, 327), (97, 334, 159), (159, 334, 331), (334, 48, 378, 377, 2), (338, 43, 95), (97, 43, 334), (341, 338, 200), (41, 338, 341), (41, 372, 371, 43, 338), (38, 508, 507, 346, 340), (180, 344, 343), (344, 38, 343), (1, 352, 351, 38, 344), (348, 344, 180), (348, 30, 366, 365, 1), (361, 531, 305), (362, 535, 361), (361, 535, 531), (535, 532, 531), (362, 363, 535), (363, 364, 535), (535, 364, 532), (364, 349, 532), (533, 366, 30), (534, 536, 533), (533, 536, 366), (536, 365, 366), (534, 529, 536), (529, 530, 536), (536, 530, 365), (530, 1, 365), (528, 533, 30), (527, 537, 528), (528, 537, 533), (537, 534, 533), (527, 531, 537), (531, 532, 537), (537, 532, 534), (532, 349, 534), (518, 508, 38), (517, 538, 518), (518, 538, 508), (538, 507, 508), (517, 525, 538), (525, 526, 538), (538, 526, 507), (526, 346, 507), (523, 525, 349), (524, 539, 523), (523, 539, 525), (539, 526, 525), (524, 521, 539), (521, 522, 539), (539, 522, 526), (522, 346, 526), (364, 523, 349), (363, 540, 364), (364, 540, 523), (540, 524, 523), (363, 519, 540), (519, 520, 540), (540, 520, 524), (520, 345, 524), (530, 352, 1), (529, 541, 530), (530, 541, 352), (541, 351, 352), (529, 517, 541), (517, 518, 541), (541, 518, 351), (518, 38, 351), (515, 370, 346), (516, 542, 515), (515, 542, 370), (542, 369, 370), (516, 499, 542), (499, 500, 542), (542, 500, 369), (500, 41, 369), (511, 515, 346), (512, 543, 511), (511, 543, 515), (543, 516, 515), (512, 367, 543), (367, 368, 543), (543, 368, 516), (368, 37, 516), (510, 513, 342), (509, 544, 510), (510, 544, 513), (544, 514, 513), (509, 520, 544), (520, 519, 544), (544, 519, 514), (519, 29, 514), (522, 511, 346), (521, 545, 522), (522, 545, 511), (545, 512, 511), (521, 509, 545), (509, 510, 545), (545, 510, 512), (510, 342, 512), (502, 488, 43), (501, 546, 502), (502, 546, 488), (546, 487, 488), (501, 505, 546), (505, 506, 546), (546, 506, 487), (506, 339, 487), (368, 505, 37), (367, 547, 368), (368, 547, 505), (547, 506, 505), (367, 503, 547), (503, 504, 547), (547, 504, 506), (504, 339, 506), (500, 372, 41), (499, 548, 500), (500, 548, 372), (548, 371, 372), (499, 501, 548), (501, 502, 548), (548, 502, 371), (502, 43, 371), (490, 478, 48), (489, 549, 490), (490, 549, 478), (549, 477, 478), (489, 495, 549), (495, 496, 549), (549, 496, 477), (496, 335, 477), (492, 497, 335), (491, 550, 492), (492, 550, 497), (550, 498, 497), (491, 373, 550), (373, 374, 550), (550, 374, 498), (374, 42, 498), (488, 376, 43), (487, 551, 488), (488, 551, 376), (551, 375, 376), (487, 489, 551), (489, 490, 551), (551, 490, 375), (490, 48, 375), (504, 495, 339), (503, 552, 504), (504, 552, 495), (552, 496, 495), (503, 493, 552), (493, 494, 552), (552, 494, 496), (494, 335, 496), (513, 493, 342), (514, 553, 513), (513, 553, 493), (553, 494, 493), (514, 491, 553), (491, 492, 553), (553, 492, 494), (492, 335, 494), (485, 378, 48), (486, 554, 485), (485, 554, 378), (554, 377, 378), (486, 479, 554), (479, 480, 554), (554, 480, 377), (480, 2, 377), (478, 485, 48), (477, 555, 478), (478, 555, 485), (555, 486, 485), (477, 483, 555), (483, 484, 555), (555, 484, 486), (484, 332, 486), (497, 483, 335), (498, 556, 497), (497, 556, 483), (556, 484, 483), (498, 481, 556), (481, 482, 556), (556, 482, 484), (482, 332, 484), (470, 472, 3), (469, 557, 470), (470, 557, 472), (557, 471, 472), (469, 475, 557), (475, 476, 557), (557, 476, 471), (476, 330, 471), (482, 475, 332), (481, 558, 482), (482, 558, 475), (558, 476, 475), (481, 473, 558), (473, 474, 558), (558, 474, 476), (474, 330, 476), (480, 354, 2), (479, 559, 480), (480, 559, 354), (559, 353, 354), (479, 469, 559), (469, 470, 559), (559, 470, 353), (470, 3, 353), (466, 382, 55), (465, 560, 466), (466, 560, 382), (560, 381, 382), (465, 459, 560), (459, 460, 560), (560, 460, 381), (460, 59, 381), (474, 467, 330), (473, 561, 474), (474, 561, 467), (561, 468, 467), (473, 379, 561), (379, 380, 561), (561, 380, 468), (380, 325, 468), (464, 466, 55), (463, 562, 464), (464, 562, 466), (562, 465, 466), (463, 467, 562), (467, 468, 562), (562, 468, 465), (468, 325, 465), (472, 356, 3), (471, 563, 472), (472, 563, 356), (563, 355, 356), (471, 463, 563), (463, 464, 563), (563, 464, 355), (464, 55, 355), (380, 461, 325), (379, 564, 380), (380, 564, 461), (564, 462, 461), (379, 383, 564), (383, 384, 564), (564, 384, 462), (384, 58, 462), (460, 386, 59), (459, 565, 460), (460, 565, 386), (565, 385, 386), (459, 451, 565), (451, 452, 565), (565, 452, 385), (452, 64, 385), (456, 442, 69), (455, 566, 456), (456, 566, 442), (566, 441, 442), (455, 457, 566), (457, 458, 566), (566, 458, 441), (458, 63, 441), (384, 457, 58), (383, 567, 384), (384, 567, 457), (567, 458, 457), (383, 387, 567), (387, 388, 567), (567, 388, 458), (388, 63, 458), (454, 390, 64), (453, 568, 454), (454, 568, 390), (568, 389, 390), (453, 455, 568), (455, 456, 568), (568, 456, 389), (456, 69, 389), (452, 454, 64), (451, 569, 452), (452, 569, 454), (569, 453, 454), (451, 461, 569), (461, 462, 569), (569, 462, 453), (462, 58, 453), (444, 358, 4), (443, 570, 444), (444, 570, 358), (570, 357, 358), (443, 449, 570), (449, 450, 570), (570, 450, 357), (450, 68, 357), (447, 449, 63), (448, 571, 447), (447, 571, 449), (571, 450, 449), (448, 393, 571), (393, 394, 571), (571, 394, 450), (394, 68, 450), (388, 447, 63), (387, 572, 388), (388, 572, 447), (572, 448, 447), (387, 445, 572), (445, 446, 572), (572, 446, 448), (446, 67, 448), (442, 396, 69), (441, 573, 442), (442, 573, 396), (573, 395, 396), (441, 443, 573), (443, 444, 573), (573, 444, 395), (444, 4, 395), (358, 360, 4), (357, 574, 358), (358, 574, 360), (574, 359, 360), (357, 439, 574), (439, 440, 574), (574, 440, 359), (440, 72, 359), (394, 437, 68), (393, 575, 394), (394, 575, 437), (575, 438, 437), (393, 397, 575), (397, 398, 575), (575, 398, 438), (398, 314, 438), (436, 428, 76), (435, 576, 436), (436, 576, 428), (576, 427, 428), (435, 437, 576), (437, 438, 576), (576, 438, 427), (438, 314, 427), (440, 400, 72), (439, 577, 440), (440, 577, 400), (577, 399, 400), (439, 435, 577), (435, 436, 577), (577, 436, 399), (436, 76, 399), (430, 433, 311), (429, 578, 430), (430, 578, 433), (578, 434, 433), (429, 431, 578), (431, 432, 578), (578, 432, 434), (432, 75, 434), (398, 431, 314), (397, 579, 398), (398, 579, 431), (579, 432, 431), (397, 401, 579), (401, 402, 579), (579, 402, 432), (402, 75, 432), (428, 404, 76), (427, 580, 428), (428, 580, 404), (580, 403, 404), (427, 429, 580), (429, 430, 580), (580, 430, 403), (430, 311, 403), (402, 425, 75), (401, 581, 402), (402, 581, 425), (581, 426, 425), (401, 405, 581), (405, 406, 581), (581, 406, 426), (406, 81, 426), (424, 408, 82), (423, 582, 424), (424, 582, 408), (582, 407, 408), (423, 411, 582), (411, 412, 582), (582, 412, 407), (412, 83, 407), (433, 421, 311), (434, 583, 433), (433, 583, 421), (583, 422, 421), (434, 423, 583), (423, 424, 583), (583, 424, 422), (424, 82, 422), (419, 415, 81), (420, 584, 419), (419, 584, 415), (584, 416, 415), (420, 362, 584), (362, 361, 584), (584, 361, 416), (361, 305, 416), (406, 419, 81), (405, 585, 406), (406, 585, 419), (585, 420, 419), (405, 392, 585), (392, 391, 585), (585, 391, 420), (391, 29, 420), (417, 410, 83), (418, 586, 417), (417, 586, 410), (586, 409, 410), (418, 527, 586), (527, 528, 586), (586, 528, 409), (528, 30, 409), (414, 417, 83), (413, 587, 414), (414, 587, 417), (587, 418, 417), (413, 415, 587), (415, 416, 587), (587, 416, 418), (416, 305, 418), (412, 414, 83), (411, 588, 412), (412, 588, 414), (588, 413, 414), (411, 425, 588), (425, 426, 588), (588, 426, 413), (426, 81, 413), (374, 445, 42), (373, 589, 374), (374, 589, 445), (589, 446, 445), (373, 391, 589), (391, 392, 589), (589, 392, 446), (392, 67, 446)])
me_cylinder.use_remesh_preserve_volume = False
me_cylinder.use_remesh_preserve_attributes = False
me_cylinder.use_mirror_vertex_groups = False
me_cylinder.update()

# ---- objects
ob_cylinder = bpy.data.objects.new('Cylinder', me_cylinder)

# ---- transforms, parenting, visibility, modifiers, constraints
ob_cylinder.location = (0.0, 0.0, 1.679)
ob_cylinder.scale = (1.0, 1.0, 2.261)
ob_cylinder.lineart.crease_threshold = 0.0

# ---- collection membership
col_collection_1.objects.link(ob_cylinder)

# ---- scene / render settings (as saved in the file)
scene.frame_start = 1; scene.frame_end = 250; scene.frame_set(1)
scene.render.engine = 'BLENDER_EEVEE_NEXT'
scene.render.resolution_percentage = 50
scene.render.dither_intensity = 0.0
scene.cycles.use_denoising = False
scene.cycles.samples = 128
scene.cycles.sampling_pattern = 'TABULATED_SOBOL'
scene.cycles.use_adaptive_sampling = False
scene.cycles.use_light_tree = False
scene.cycles.blur_glossy = 0.0
scene.cycles.sample_clamp_indirect = 0.0
scene.view_settings.view_transform = 'Standard'
bpy.context.view_layer.update()

# ---- added for rendering (the .blend has no active camera and no usable light): camera, sun
cam_auto = bpy.data.cameras.new('AutoCamera')
cam_auto.lens = 50.0
cam_auto.sensor_width = 36.0
cam_auto.clip_end = 1000.0
ob_auto_camera = bpy.data.objects.new('AutoCamera', cam_auto)
scene.collection.objects.link(ob_auto_camera)
ob_auto_camera.location = (3.28692, -3.94499, 3.08244)
ob_auto_camera.rotation_euler = (1.09748, -7.21219e-08, 0.694738)
scene.camera = ob_auto_camera
light_auto_sun = bpy.data.lights.new('AutoSun', 'SUN')
light_auto_sun.energy = 3.0
light_auto_sun.angle = 0.0523599
ob_auto_sun = bpy.data.objects.new('AutoSun', light_auto_sun)
scene.collection.objects.link(ob_auto_sun)
ob_auto_sun.rotation_euler = (0.872665, 0.174533, 0.523599)
bpy.context.view_layer.update()

